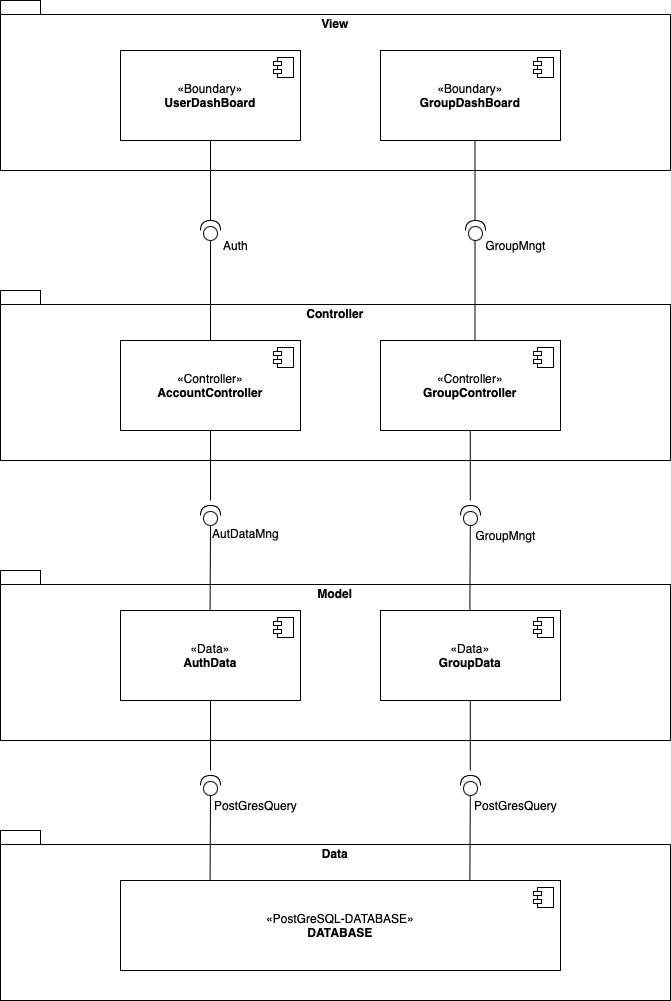

The diagram above was exported from draw.io. Its source (the exported page's mxGraphModel, read from the mxfile embedded in the PNG):
<mxGraphModel dx="1749" dy="1166" grid="1" gridSize="10" guides="1" tooltips="1" connect="1" arrows="1" fold="1" page="1" pageScale="1" pageWidth="827" pageHeight="1169" math="0" shadow="0">
  <root>
    <mxCell id="0" />
    <mxCell id="1" parent="0" />
    <mxCell id="fCCWaYPqXTwVGtH_eB1w-1" value="View" style="shape=folder;fontStyle=1;spacingTop=10;tabWidth=40;tabHeight=14;tabPosition=left;html=1;whiteSpace=wrap;labelPosition=center;verticalLabelPosition=middle;align=center;verticalAlign=top;textDirection=ltr;" parent="1" vertex="1">
      <mxGeometry x="90" y="60" width="670" height="170" as="geometry" />
    </mxCell>
    <mxCell id="fCCWaYPqXTwVGtH_eB1w-2" value="Controller" style="shape=folder;fontStyle=1;spacingTop=10;tabWidth=40;tabHeight=14;tabPosition=left;html=1;whiteSpace=wrap;verticalAlign=top;" parent="1" vertex="1">
      <mxGeometry x="90" y="350" width="670" height="170" as="geometry" />
    </mxCell>
    <mxCell id="fCCWaYPqXTwVGtH_eB1w-3" value="Model" style="shape=folder;fontStyle=1;spacingTop=10;tabWidth=40;tabHeight=14;tabPosition=left;html=1;whiteSpace=wrap;verticalAlign=top;" parent="1" vertex="1">
      <mxGeometry x="90" y="630" width="670" height="170" as="geometry" />
    </mxCell>
    <mxCell id="fCCWaYPqXTwVGtH_eB1w-4" value="Data" style="shape=folder;fontStyle=1;spacingTop=10;tabWidth=40;tabHeight=14;tabPosition=left;html=1;whiteSpace=wrap;verticalAlign=top;" parent="1" vertex="1">
      <mxGeometry x="90" y="890" width="670" height="170" as="geometry" />
    </mxCell>
    <mxCell id="fCCWaYPqXTwVGtH_eB1w-9" value="«Controller»&lt;div&gt;&lt;b&gt;GroupController&lt;/b&gt;&lt;/div&gt;" style="html=1;dropTarget=0;whiteSpace=wrap;" parent="1" vertex="1">
      <mxGeometry x="470" y="400" width="180" height="90" as="geometry" />
    </mxCell>
    <mxCell id="fCCWaYPqXTwVGtH_eB1w-10" value="" style="shape=module;jettyWidth=8;jettyHeight=4;" parent="fCCWaYPqXTwVGtH_eB1w-9" vertex="1">
      <mxGeometry x="1" width="20" height="20" relative="1" as="geometry">
        <mxPoint x="-27" y="7" as="offset" />
      </mxGeometry>
    </mxCell>
    <mxCell id="fCCWaYPqXTwVGtH_eB1w-15" value="«Data»&lt;div&gt;&lt;b&gt;GroupData&lt;/b&gt;&lt;/div&gt;" style="html=1;dropTarget=0;whiteSpace=wrap;" parent="1" vertex="1">
      <mxGeometry x="470" y="670" width="180" height="90" as="geometry" />
    </mxCell>
    <mxCell id="fCCWaYPqXTwVGtH_eB1w-16" value="" style="shape=module;jettyWidth=8;jettyHeight=4;" parent="fCCWaYPqXTwVGtH_eB1w-15" vertex="1">
      <mxGeometry x="1" width="20" height="20" relative="1" as="geometry">
        <mxPoint x="-27" y="7" as="offset" />
      </mxGeometry>
    </mxCell>
    <mxCell id="fCCWaYPqXTwVGtH_eB1w-19" value="«PostGreSQL-DATABASE»&lt;div&gt;&lt;b&gt;DATABASE&lt;/b&gt;&lt;/div&gt;" style="html=1;dropTarget=0;whiteSpace=wrap;" parent="1" vertex="1">
      <mxGeometry x="210" y="940" width="440" height="90" as="geometry" />
    </mxCell>
    <mxCell id="fCCWaYPqXTwVGtH_eB1w-20" value="" style="shape=module;jettyWidth=8;jettyHeight=4;" parent="fCCWaYPqXTwVGtH_eB1w-19" vertex="1">
      <mxGeometry x="1" width="20" height="20" relative="1" as="geometry">
        <mxPoint x="-27" y="7" as="offset" />
      </mxGeometry>
    </mxCell>
    <mxCell id="fCCWaYPqXTwVGtH_eB1w-41" value="" style="endArrow=none;html=1;rounded=0;entryX=0.5;entryY=1;entryDx=0;entryDy=0;" parent="1" edge="1">
      <mxGeometry width="50" height="50" relative="1" as="geometry">
        <mxPoint x="559.79" y="560" as="sourcePoint" />
        <mxPoint x="559.79" y="490" as="targetPoint" />
      </mxGeometry>
    </mxCell>
    <mxCell id="fCCWaYPqXTwVGtH_eB1w-42" value="" style="endArrow=none;html=1;rounded=0;entryX=0;entryY=0.5;entryDx=0;entryDy=0;entryPerimeter=0;" parent="1" edge="1">
      <mxGeometry width="50" height="50" relative="1" as="geometry">
        <mxPoint x="559.37" y="670" as="sourcePoint" />
        <mxPoint x="559.79" y="585" as="targetPoint" />
      </mxGeometry>
    </mxCell>
    <mxCell id="fCCWaYPqXTwVGtH_eB1w-43" value="" style="shape=providedRequiredInterface;html=1;verticalLabelPosition=bottom;sketch=0;rotation=-90;" parent="1" vertex="1">
      <mxGeometry x="550" y="565" width="20" height="20" as="geometry" />
    </mxCell>
    <mxCell id="fCCWaYPqXTwVGtH_eB1w-48" value="&lt;div&gt;GroupMngt&lt;/div&gt;" style="text;html=1;align=center;verticalAlign=middle;resizable=0;points=[];autosize=1;strokeColor=none;fillColor=none;" parent="1" vertex="1">
      <mxGeometry x="555" y="580" width="80" height="30" as="geometry" />
    </mxCell>
    <mxCell id="fCCWaYPqXTwVGtH_eB1w-54" value="" style="endArrow=none;html=1;rounded=0;entryX=0.5;entryY=1;entryDx=0;entryDy=0;" parent="1" edge="1">
      <mxGeometry width="50" height="50" relative="1" as="geometry">
        <mxPoint x="559.79" y="830" as="sourcePoint" />
        <mxPoint x="559.79" y="760" as="targetPoint" />
      </mxGeometry>
    </mxCell>
    <mxCell id="fCCWaYPqXTwVGtH_eB1w-55" value="" style="endArrow=none;html=1;rounded=0;entryX=0;entryY=0.5;entryDx=0;entryDy=0;entryPerimeter=0;" parent="1" edge="1">
      <mxGeometry width="50" height="50" relative="1" as="geometry">
        <mxPoint x="559.37" y="940" as="sourcePoint" />
        <mxPoint x="559.79" y="855" as="targetPoint" />
      </mxGeometry>
    </mxCell>
    <mxCell id="fCCWaYPqXTwVGtH_eB1w-56" value="" style="shape=providedRequiredInterface;html=1;verticalLabelPosition=bottom;sketch=0;rotation=-90;" parent="1" vertex="1">
      <mxGeometry x="550" y="835" width="20" height="20" as="geometry" />
    </mxCell>
    <mxCell id="fCCWaYPqXTwVGtH_eB1w-64" value="&lt;div&gt;PostGresQuery&lt;/div&gt;" style="text;html=1;align=center;verticalAlign=middle;resizable=0;points=[];autosize=1;strokeColor=none;fillColor=none;" parent="1" vertex="1">
      <mxGeometry x="550" y="850" width="110" height="30" as="geometry" />
    </mxCell>
    <mxCell id="zurcIWalNSgc1B5JsC8Y-5" value="«Boundary»&lt;div&gt;&lt;b&gt;GroupDashBoard&lt;/b&gt;&lt;/div&gt;" style="html=1;dropTarget=0;whiteSpace=wrap;" vertex="1" parent="1">
      <mxGeometry x="470" y="110" width="180" height="90" as="geometry" />
    </mxCell>
    <mxCell id="zurcIWalNSgc1B5JsC8Y-6" value="" style="shape=module;jettyWidth=8;jettyHeight=4;" vertex="1" parent="zurcIWalNSgc1B5JsC8Y-5">
      <mxGeometry x="1" width="20" height="20" relative="1" as="geometry">
        <mxPoint x="-27" y="7" as="offset" />
      </mxGeometry>
    </mxCell>
    <mxCell id="zurcIWalNSgc1B5JsC8Y-10" value="" style="shape=providedRequiredInterface;html=1;verticalLabelPosition=bottom;sketch=0;rotation=-90;" vertex="1" parent="1">
      <mxGeometry x="555" y="280" width="20" height="20" as="geometry" />
    </mxCell>
    <mxCell id="zurcIWalNSgc1B5JsC8Y-14" value="" style="endArrow=none;html=1;rounded=0;entryX=0;entryY=0.5;entryDx=0;entryDy=0;entryPerimeter=0;exitX=0.5;exitY=0;exitDx=0;exitDy=0;" edge="1" parent="1">
      <mxGeometry width="50" height="50" relative="1" as="geometry">
        <mxPoint x="564.5" y="400" as="sourcePoint" />
        <mxPoint x="564.5" y="300" as="targetPoint" />
      </mxGeometry>
    </mxCell>
    <mxCell id="zurcIWalNSgc1B5JsC8Y-15" value="" style="endArrow=none;html=1;rounded=0;" edge="1" parent="1">
      <mxGeometry width="50" height="50" relative="1" as="geometry">
        <mxPoint x="564.5" y="280" as="sourcePoint" />
        <mxPoint x="564.5" y="200" as="targetPoint" />
      </mxGeometry>
    </mxCell>
    <mxCell id="zurcIWalNSgc1B5JsC8Y-18" value="GroupMngt" style="text;html=1;align=center;verticalAlign=middle;resizable=0;points=[];autosize=1;strokeColor=none;fillColor=none;" vertex="1" parent="1">
      <mxGeometry x="565" y="290" width="80" height="30" as="geometry" />
    </mxCell>
    <mxCell id="zurcIWalNSgc1B5JsC8Y-40" value="«Boundary»&lt;div&gt;&lt;b&gt;UserDashBoard&lt;/b&gt;&lt;/div&gt;" style="html=1;dropTarget=0;whiteSpace=wrap;" vertex="1" parent="1">
      <mxGeometry x="210" y="110" width="180" height="90" as="geometry" />
    </mxCell>
    <mxCell id="zurcIWalNSgc1B5JsC8Y-41" value="" style="shape=module;jettyWidth=8;jettyHeight=4;" vertex="1" parent="zurcIWalNSgc1B5JsC8Y-40">
      <mxGeometry x="1" width="20" height="20" relative="1" as="geometry">
        <mxPoint x="-27" y="7" as="offset" />
      </mxGeometry>
    </mxCell>
    <mxCell id="zurcIWalNSgc1B5JsC8Y-42" value="" style="endArrow=none;html=1;rounded=0;" edge="1" parent="1">
      <mxGeometry width="50" height="50" relative="1" as="geometry">
        <mxPoint x="300" y="280" as="sourcePoint" />
        <mxPoint x="300" y="200" as="targetPoint" />
      </mxGeometry>
    </mxCell>
    <mxCell id="zurcIWalNSgc1B5JsC8Y-43" value="" style="shape=providedRequiredInterface;html=1;verticalLabelPosition=bottom;sketch=0;rotation=-90;" vertex="1" parent="1">
      <mxGeometry x="290" y="280" width="20" height="20" as="geometry" />
    </mxCell>
    <mxCell id="zurcIWalNSgc1B5JsC8Y-44" value="Auth" style="text;html=1;align=center;verticalAlign=middle;resizable=0;points=[];autosize=1;strokeColor=none;fillColor=none;" vertex="1" parent="1">
      <mxGeometry x="300" y="290" width="50" height="30" as="geometry" />
    </mxCell>
    <mxCell id="zurcIWalNSgc1B5JsC8Y-45" value="" style="endArrow=none;html=1;rounded=0;entryX=0;entryY=0.5;entryDx=0;entryDy=0;entryPerimeter=0;exitX=0.5;exitY=0;exitDx=0;exitDy=0;" edge="1" source="zurcIWalNSgc1B5JsC8Y-46" target="zurcIWalNSgc1B5JsC8Y-43" parent="1">
      <mxGeometry width="50" height="50" relative="1" as="geometry">
        <mxPoint x="410" y="330" as="sourcePoint" />
        <mxPoint x="460" y="280" as="targetPoint" />
      </mxGeometry>
    </mxCell>
    <mxCell id="zurcIWalNSgc1B5JsC8Y-46" value="«Controller»&lt;div&gt;&lt;b&gt;AccountController&lt;/b&gt;&lt;/div&gt;" style="html=1;dropTarget=0;whiteSpace=wrap;" vertex="1" parent="1">
      <mxGeometry x="210" y="400" width="180" height="90" as="geometry" />
    </mxCell>
    <mxCell id="zurcIWalNSgc1B5JsC8Y-47" value="" style="shape=module;jettyWidth=8;jettyHeight=4;" vertex="1" parent="zurcIWalNSgc1B5JsC8Y-46">
      <mxGeometry x="1" width="20" height="20" relative="1" as="geometry">
        <mxPoint x="-27" y="7" as="offset" />
      </mxGeometry>
    </mxCell>
    <mxCell id="zurcIWalNSgc1B5JsC8Y-48" value="" style="endArrow=none;html=1;rounded=0;entryX=0.5;entryY=1;entryDx=0;entryDy=0;" edge="1" target="zurcIWalNSgc1B5JsC8Y-46" parent="1">
      <mxGeometry width="50" height="50" relative="1" as="geometry">
        <mxPoint x="300" y="560" as="sourcePoint" />
        <mxPoint x="350" y="510" as="targetPoint" />
      </mxGeometry>
    </mxCell>
    <mxCell id="zurcIWalNSgc1B5JsC8Y-49" value="AutDataMng&lt;div&gt;&lt;br&gt;&lt;/div&gt;" style="text;html=1;align=center;verticalAlign=middle;resizable=0;points=[];autosize=1;strokeColor=none;fillColor=none;" vertex="1" parent="1">
      <mxGeometry x="290" y="580" width="90" height="40" as="geometry" />
    </mxCell>
    <mxCell id="zurcIWalNSgc1B5JsC8Y-50" value="" style="shape=providedRequiredInterface;html=1;verticalLabelPosition=bottom;sketch=0;rotation=-90;" vertex="1" parent="1">
      <mxGeometry x="290" y="565" width="20" height="20" as="geometry" />
    </mxCell>
    <mxCell id="zurcIWalNSgc1B5JsC8Y-51" value="" style="endArrow=none;html=1;rounded=0;entryX=0;entryY=0.5;entryDx=0;entryDy=0;entryPerimeter=0;" edge="1" target="zurcIWalNSgc1B5JsC8Y-50" parent="1">
      <mxGeometry width="50" height="50" relative="1" as="geometry">
        <mxPoint x="299.58000000000004" y="670" as="sourcePoint" />
        <mxPoint x="299.58000000000004" y="600" as="targetPoint" />
      </mxGeometry>
    </mxCell>
    <mxCell id="zurcIWalNSgc1B5JsC8Y-52" value="«Data»&lt;div&gt;&lt;b&gt;AuthData&lt;/b&gt;&lt;/div&gt;" style="html=1;dropTarget=0;whiteSpace=wrap;" vertex="1" parent="1">
      <mxGeometry x="210" y="670" width="180" height="90" as="geometry" />
    </mxCell>
    <mxCell id="zurcIWalNSgc1B5JsC8Y-53" value="" style="shape=module;jettyWidth=8;jettyHeight=4;" vertex="1" parent="zurcIWalNSgc1B5JsC8Y-52">
      <mxGeometry x="1" width="20" height="20" relative="1" as="geometry">
        <mxPoint x="-27" y="7" as="offset" />
      </mxGeometry>
    </mxCell>
    <mxCell id="zurcIWalNSgc1B5JsC8Y-54" value="" style="endArrow=none;html=1;rounded=0;entryX=0.5;entryY=1;entryDx=0;entryDy=0;" edge="1" parent="1">
      <mxGeometry width="50" height="50" relative="1" as="geometry">
        <mxPoint x="300" y="830" as="sourcePoint" />
        <mxPoint x="300" y="760" as="targetPoint" />
      </mxGeometry>
    </mxCell>
    <mxCell id="zurcIWalNSgc1B5JsC8Y-55" value="" style="shape=providedRequiredInterface;html=1;verticalLabelPosition=bottom;sketch=0;rotation=-90;" vertex="1" parent="1">
      <mxGeometry x="290" y="835" width="20" height="20" as="geometry" />
    </mxCell>
    <mxCell id="zurcIWalNSgc1B5JsC8Y-56" value="&lt;div&gt;PostGresQuery&lt;/div&gt;" style="text;html=1;align=center;verticalAlign=middle;resizable=0;points=[];autosize=1;strokeColor=none;fillColor=none;" vertex="1" parent="1">
      <mxGeometry x="290" y="850" width="110" height="30" as="geometry" />
    </mxCell>
    <mxCell id="zurcIWalNSgc1B5JsC8Y-57" value="" style="endArrow=none;html=1;rounded=0;entryX=0;entryY=0.5;entryDx=0;entryDy=0;entryPerimeter=0;" edge="1" target="zurcIWalNSgc1B5JsC8Y-55" parent="1">
      <mxGeometry width="50" height="50" relative="1" as="geometry">
        <mxPoint x="299.58000000000004" y="940" as="sourcePoint" />
        <mxPoint x="299.58000000000004" y="870" as="targetPoint" />
      </mxGeometry>
    </mxCell>
  </root>
</mxGraphModel>